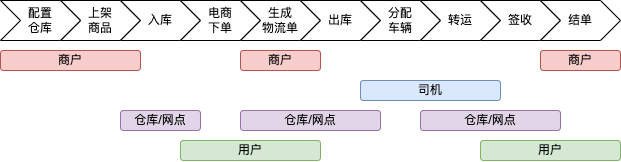

The diagram above was exported from draw.io. Its source (the exported page's mxGraphModel, read from the mxfile embedded in the PNG):
<mxGraphModel dx="856" dy="708" grid="1" gridSize="10" guides="1" tooltips="1" connect="1" arrows="1" fold="1" page="1" pageScale="1" pageWidth="827" pageHeight="1169" math="0" shadow="0">
  <root>
    <mxCell id="0" />
    <mxCell id="1" parent="0" />
    <mxCell id="yArDNvb-ahJyBpnhsTFH-1" value="上架&lt;div&gt;&lt;span style=&quot;background-color: transparent; color: light-dark(rgb(0, 0, 0), rgb(255, 255, 255));&quot;&gt;商品&lt;/span&gt;&lt;/div&gt;" style="shape=step;perimeter=stepPerimeter;whiteSpace=wrap;html=1;fixedSize=1;" vertex="1" parent="1">
      <mxGeometry x="80" width="80" height="40" as="geometry" />
    </mxCell>
    <mxCell id="yArDNvb-ahJyBpnhsTFH-3" value="入库" style="shape=step;perimeter=stepPerimeter;whiteSpace=wrap;html=1;fixedSize=1;" vertex="1" parent="1">
      <mxGeometry x="140" width="80" height="40" as="geometry" />
    </mxCell>
    <mxCell id="yArDNvb-ahJyBpnhsTFH-4" value="电商&lt;div&gt;下单&lt;/div&gt;" style="shape=step;perimeter=stepPerimeter;whiteSpace=wrap;html=1;fixedSize=1;" vertex="1" parent="1">
      <mxGeometry x="200" width="80" height="40" as="geometry" />
    </mxCell>
    <mxCell id="yArDNvb-ahJyBpnhsTFH-6" value="生成&lt;div&gt;物流单&lt;/div&gt;" style="shape=step;perimeter=stepPerimeter;whiteSpace=wrap;html=1;fixedSize=1;" vertex="1" parent="1">
      <mxGeometry x="260" width="80" height="40" as="geometry" />
    </mxCell>
    <mxCell id="yArDNvb-ahJyBpnhsTFH-7" value="出库" style="shape=step;perimeter=stepPerimeter;whiteSpace=wrap;html=1;fixedSize=1;" vertex="1" parent="1">
      <mxGeometry x="320" width="80" height="40" as="geometry" />
    </mxCell>
    <mxCell id="yArDNvb-ahJyBpnhsTFH-9" value="分配&lt;div&gt;车辆&lt;/div&gt;" style="shape=step;perimeter=stepPerimeter;whiteSpace=wrap;html=1;fixedSize=1;" vertex="1" parent="1">
      <mxGeometry x="380" width="80" height="40" as="geometry" />
    </mxCell>
    <mxCell id="yArDNvb-ahJyBpnhsTFH-10" value="转运" style="shape=step;perimeter=stepPerimeter;whiteSpace=wrap;html=1;fixedSize=1;" vertex="1" parent="1">
      <mxGeometry x="440" width="80" height="40" as="geometry" />
    </mxCell>
    <mxCell id="yArDNvb-ahJyBpnhsTFH-11" value="签收" style="shape=step;perimeter=stepPerimeter;whiteSpace=wrap;html=1;fixedSize=1;" vertex="1" parent="1">
      <mxGeometry x="500" width="80" height="40" as="geometry" />
    </mxCell>
    <mxCell id="yArDNvb-ahJyBpnhsTFH-12" value="配置&lt;div&gt;仓库&lt;/div&gt;" style="shape=step;perimeter=stepPerimeter;whiteSpace=wrap;html=1;fixedSize=1;" vertex="1" parent="1">
      <mxGeometry x="20" width="80" height="40" as="geometry" />
    </mxCell>
    <mxCell id="yArDNvb-ahJyBpnhsTFH-13" value="商户" style="rounded=1;whiteSpace=wrap;html=1;fillColor=#f8cecc;strokeColor=#b85450;" vertex="1" parent="1">
      <mxGeometry x="20" y="50" width="140" height="20" as="geometry" />
    </mxCell>
    <mxCell id="yArDNvb-ahJyBpnhsTFH-14" value="司机" style="rounded=1;whiteSpace=wrap;html=1;fillColor=#dae8fc;strokeColor=#6c8ebf;" vertex="1" parent="1">
      <mxGeometry x="380" y="80" width="140" height="20" as="geometry" />
    </mxCell>
    <mxCell id="yArDNvb-ahJyBpnhsTFH-16" value="用户" style="rounded=1;whiteSpace=wrap;html=1;fillColor=#d5e8d4;strokeColor=#82b366;" vertex="1" parent="1">
      <mxGeometry x="200" y="140" width="140" height="20" as="geometry" />
    </mxCell>
    <mxCell id="yArDNvb-ahJyBpnhsTFH-17" value="用户" style="rounded=1;whiteSpace=wrap;html=1;fillColor=#d5e8d4;strokeColor=#82b366;" vertex="1" parent="1">
      <mxGeometry x="500" y="140" width="140" height="20" as="geometry" />
    </mxCell>
    <mxCell id="yArDNvb-ahJyBpnhsTFH-22" value="仓库/网点" style="rounded=1;whiteSpace=wrap;html=1;fillColor=#e1d5e7;strokeColor=#9673a6;" vertex="1" parent="1">
      <mxGeometry x="140" y="110" width="80" height="20" as="geometry" />
    </mxCell>
    <mxCell id="yArDNvb-ahJyBpnhsTFH-23" value="仓库/网点" style="rounded=1;whiteSpace=wrap;html=1;fillColor=#e1d5e7;strokeColor=#9673a6;" vertex="1" parent="1">
      <mxGeometry x="260" y="110" width="140" height="20" as="geometry" />
    </mxCell>
    <mxCell id="yArDNvb-ahJyBpnhsTFH-24" value="结单" style="shape=step;perimeter=stepPerimeter;whiteSpace=wrap;html=1;fixedSize=1;" vertex="1" parent="1">
      <mxGeometry x="560" width="80" height="40" as="geometry" />
    </mxCell>
    <mxCell id="yArDNvb-ahJyBpnhsTFH-25" value="仓库/网点" style="rounded=1;whiteSpace=wrap;html=1;fillColor=#e1d5e7;strokeColor=#9673a6;" vertex="1" parent="1">
      <mxGeometry x="440" y="110" width="140" height="20" as="geometry" />
    </mxCell>
    <mxCell id="yArDNvb-ahJyBpnhsTFH-27" value="商户" style="rounded=1;whiteSpace=wrap;html=1;fillColor=#f8cecc;strokeColor=#b85450;" vertex="1" parent="1">
      <mxGeometry x="560" y="50" width="80" height="20" as="geometry" />
    </mxCell>
    <mxCell id="yArDNvb-ahJyBpnhsTFH-32" value="商户" style="rounded=1;whiteSpace=wrap;html=1;fillColor=#f8cecc;strokeColor=#b85450;" vertex="1" parent="1">
      <mxGeometry x="260" y="50" width="80" height="20" as="geometry" />
    </mxCell>
  </root>
</mxGraphModel>